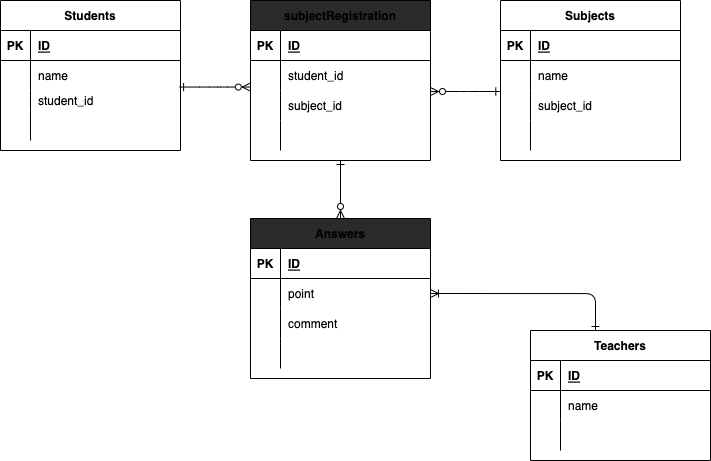

The diagram above was exported from draw.io. Its source (the exported page's mxGraphModel, read from the mxfile embedded in the PNG):
<mxGraphModel dx="743" dy="800" grid="1" gridSize="10" guides="1" tooltips="1" connect="1" arrows="1" fold="1" page="1" pageScale="1" pageWidth="827" pageHeight="1169" math="0" shadow="0">
  <root>
    <mxCell id="0" />
    <mxCell id="1" parent="0" />
    <mxCell id="2" value="Students" style="shape=table;startSize=30;container=1;collapsible=1;childLayout=tableLayout;fixedRows=1;rowLines=0;fontStyle=1;align=center;resizeLast=1;" vertex="1" parent="1">
      <mxGeometry y="130" width="180" height="150.0000000000001" as="geometry" />
    </mxCell>
    <mxCell id="3" value="" style="shape=partialRectangle;collapsible=0;dropTarget=0;pointerEvents=0;fillColor=none;top=0;left=0;bottom=1;right=0;points=[[0,0.5],[1,0.5]];portConstraint=eastwest;" vertex="1" parent="2">
      <mxGeometry y="30" width="180" height="30" as="geometry" />
    </mxCell>
    <mxCell id="4" value="PK" style="shape=partialRectangle;connectable=0;fillColor=none;top=0;left=0;bottom=0;right=0;fontStyle=1;overflow=hidden;" vertex="1" parent="3">
      <mxGeometry width="30" height="30" as="geometry">
        <mxRectangle width="30" height="30" as="alternateBounds" />
      </mxGeometry>
    </mxCell>
    <mxCell id="5" value="ID" style="shape=partialRectangle;connectable=0;fillColor=none;top=0;left=0;bottom=0;right=0;align=left;spacingLeft=6;fontStyle=5;overflow=hidden;" vertex="1" parent="3">
      <mxGeometry x="30" width="150" height="30" as="geometry">
        <mxRectangle width="150" height="30" as="alternateBounds" />
      </mxGeometry>
    </mxCell>
    <mxCell id="6" value="" style="shape=partialRectangle;collapsible=0;dropTarget=0;pointerEvents=0;fillColor=none;top=0;left=0;bottom=0;right=0;points=[[0,0.5],[1,0.5]];portConstraint=eastwest;" vertex="1" parent="2">
      <mxGeometry y="60" width="180" height="30" as="geometry" />
    </mxCell>
    <mxCell id="7" value="" style="shape=partialRectangle;connectable=0;fillColor=none;top=0;left=0;bottom=0;right=0;editable=1;overflow=hidden;" vertex="1" parent="6">
      <mxGeometry width="30" height="30" as="geometry">
        <mxRectangle width="30" height="30" as="alternateBounds" />
      </mxGeometry>
    </mxCell>
    <mxCell id="8" value="name" style="shape=partialRectangle;connectable=0;fillColor=none;top=0;left=0;bottom=0;right=0;align=left;spacingLeft=6;overflow=hidden;" vertex="1" parent="6">
      <mxGeometry x="30" width="150" height="30" as="geometry">
        <mxRectangle width="150" height="30" as="alternateBounds" />
      </mxGeometry>
    </mxCell>
    <mxCell id="9" value="" style="shape=partialRectangle;collapsible=0;dropTarget=0;pointerEvents=0;fillColor=none;top=0;left=0;bottom=0;right=0;points=[[0,0.5],[1,0.5]];portConstraint=eastwest;" vertex="1" parent="2">
      <mxGeometry y="90" width="180" height="20" as="geometry" />
    </mxCell>
    <mxCell id="10" value="" style="shape=partialRectangle;connectable=0;fillColor=none;top=0;left=0;bottom=0;right=0;editable=1;overflow=hidden;" vertex="1" parent="9">
      <mxGeometry width="30" height="20" as="geometry">
        <mxRectangle width="30" height="20" as="alternateBounds" />
      </mxGeometry>
    </mxCell>
    <mxCell id="11" value="student_id" style="shape=partialRectangle;connectable=0;fillColor=none;top=0;left=0;bottom=0;right=0;align=left;spacingLeft=6;overflow=hidden;" vertex="1" parent="9">
      <mxGeometry x="30" width="150" height="20" as="geometry">
        <mxRectangle width="150" height="20" as="alternateBounds" />
      </mxGeometry>
    </mxCell>
    <mxCell id="12" value="" style="shape=partialRectangle;collapsible=0;dropTarget=0;pointerEvents=0;fillColor=none;top=0;left=0;bottom=0;right=0;points=[[0,0.5],[1,0.5]];portConstraint=eastwest;" vertex="1" parent="2">
      <mxGeometry y="110" width="180" height="30" as="geometry" />
    </mxCell>
    <mxCell id="13" value="" style="shape=partialRectangle;connectable=0;fillColor=none;top=0;left=0;bottom=0;right=0;editable=1;overflow=hidden;" vertex="1" parent="12">
      <mxGeometry width="30" height="30" as="geometry">
        <mxRectangle width="30" height="30" as="alternateBounds" />
      </mxGeometry>
    </mxCell>
    <mxCell id="14" value="" style="shape=partialRectangle;connectable=0;fillColor=none;top=0;left=0;bottom=0;right=0;align=left;spacingLeft=6;overflow=hidden;" vertex="1" parent="12">
      <mxGeometry x="30" width="150" height="30" as="geometry">
        <mxRectangle width="150" height="30" as="alternateBounds" />
      </mxGeometry>
    </mxCell>
    <mxCell id="15" value="Teachers" style="shape=table;startSize=30;container=1;collapsible=1;childLayout=tableLayout;fixedRows=1;rowLines=0;fontStyle=1;align=center;resizeLast=1;" vertex="1" parent="1">
      <mxGeometry x="530" y="460" width="180" height="130" as="geometry" />
    </mxCell>
    <mxCell id="16" value="" style="shape=partialRectangle;collapsible=0;dropTarget=0;pointerEvents=0;fillColor=none;top=0;left=0;bottom=1;right=0;points=[[0,0.5],[1,0.5]];portConstraint=eastwest;" vertex="1" parent="15">
      <mxGeometry y="30" width="180" height="30" as="geometry" />
    </mxCell>
    <mxCell id="17" value="PK" style="shape=partialRectangle;connectable=0;fillColor=none;top=0;left=0;bottom=0;right=0;fontStyle=1;overflow=hidden;" vertex="1" parent="16">
      <mxGeometry width="30" height="30" as="geometry">
        <mxRectangle width="30" height="30" as="alternateBounds" />
      </mxGeometry>
    </mxCell>
    <mxCell id="18" value="ID" style="shape=partialRectangle;connectable=0;fillColor=none;top=0;left=0;bottom=0;right=0;align=left;spacingLeft=6;fontStyle=5;overflow=hidden;" vertex="1" parent="16">
      <mxGeometry x="30" width="150" height="30" as="geometry">
        <mxRectangle width="150" height="30" as="alternateBounds" />
      </mxGeometry>
    </mxCell>
    <mxCell id="19" value="" style="shape=partialRectangle;collapsible=0;dropTarget=0;pointerEvents=0;fillColor=none;top=0;left=0;bottom=0;right=0;points=[[0,0.5],[1,0.5]];portConstraint=eastwest;" vertex="1" parent="15">
      <mxGeometry y="60" width="180" height="30" as="geometry" />
    </mxCell>
    <mxCell id="20" value="" style="shape=partialRectangle;connectable=0;fillColor=none;top=0;left=0;bottom=0;right=0;editable=1;overflow=hidden;" vertex="1" parent="19">
      <mxGeometry width="30" height="30" as="geometry">
        <mxRectangle width="30" height="30" as="alternateBounds" />
      </mxGeometry>
    </mxCell>
    <mxCell id="21" value="name" style="shape=partialRectangle;connectable=0;fillColor=none;top=0;left=0;bottom=0;right=0;align=left;spacingLeft=6;overflow=hidden;" vertex="1" parent="19">
      <mxGeometry x="30" width="150" height="30" as="geometry">
        <mxRectangle width="150" height="30" as="alternateBounds" />
      </mxGeometry>
    </mxCell>
    <mxCell id="25" value="" style="shape=partialRectangle;collapsible=0;dropTarget=0;pointerEvents=0;fillColor=none;top=0;left=0;bottom=0;right=0;points=[[0,0.5],[1,0.5]];portConstraint=eastwest;" vertex="1" parent="15">
      <mxGeometry y="90" width="180" height="30" as="geometry" />
    </mxCell>
    <mxCell id="26" value="" style="shape=partialRectangle;connectable=0;fillColor=none;top=0;left=0;bottom=0;right=0;editable=1;overflow=hidden;" vertex="1" parent="25">
      <mxGeometry width="30" height="30" as="geometry">
        <mxRectangle width="30" height="30" as="alternateBounds" />
      </mxGeometry>
    </mxCell>
    <mxCell id="27" value="" style="shape=partialRectangle;connectable=0;fillColor=none;top=0;left=0;bottom=0;right=0;align=left;spacingLeft=6;overflow=hidden;" vertex="1" parent="25">
      <mxGeometry x="30" width="150" height="30" as="geometry">
        <mxRectangle width="150" height="30" as="alternateBounds" />
      </mxGeometry>
    </mxCell>
    <mxCell id="28" value="Subjects" style="shape=table;startSize=30;container=1;collapsible=1;childLayout=tableLayout;fixedRows=1;rowLines=0;fontStyle=1;align=center;resizeLast=1;" vertex="1" parent="1">
      <mxGeometry x="500" y="130" width="180" height="160" as="geometry" />
    </mxCell>
    <mxCell id="29" value="" style="shape=partialRectangle;collapsible=0;dropTarget=0;pointerEvents=0;fillColor=none;top=0;left=0;bottom=1;right=0;points=[[0,0.5],[1,0.5]];portConstraint=eastwest;" vertex="1" parent="28">
      <mxGeometry y="30" width="180" height="30" as="geometry" />
    </mxCell>
    <mxCell id="30" value="PK" style="shape=partialRectangle;connectable=0;fillColor=none;top=0;left=0;bottom=0;right=0;fontStyle=1;overflow=hidden;" vertex="1" parent="29">
      <mxGeometry width="30" height="30" as="geometry">
        <mxRectangle width="30" height="30" as="alternateBounds" />
      </mxGeometry>
    </mxCell>
    <mxCell id="31" value="ID" style="shape=partialRectangle;connectable=0;fillColor=none;top=0;left=0;bottom=0;right=0;align=left;spacingLeft=6;fontStyle=5;overflow=hidden;" vertex="1" parent="29">
      <mxGeometry x="30" width="150" height="30" as="geometry">
        <mxRectangle width="150" height="30" as="alternateBounds" />
      </mxGeometry>
    </mxCell>
    <mxCell id="32" value="" style="shape=partialRectangle;collapsible=0;dropTarget=0;pointerEvents=0;fillColor=none;top=0;left=0;bottom=0;right=0;points=[[0,0.5],[1,0.5]];portConstraint=eastwest;" vertex="1" parent="28">
      <mxGeometry y="60" width="180" height="30" as="geometry" />
    </mxCell>
    <mxCell id="33" value="" style="shape=partialRectangle;connectable=0;fillColor=none;top=0;left=0;bottom=0;right=0;editable=1;overflow=hidden;" vertex="1" parent="32">
      <mxGeometry width="30" height="30" as="geometry">
        <mxRectangle width="30" height="30" as="alternateBounds" />
      </mxGeometry>
    </mxCell>
    <mxCell id="34" value="name" style="shape=partialRectangle;connectable=0;fillColor=none;top=0;left=0;bottom=0;right=0;align=left;spacingLeft=6;overflow=hidden;" vertex="1" parent="32">
      <mxGeometry x="30" width="150" height="30" as="geometry">
        <mxRectangle width="150" height="30" as="alternateBounds" />
      </mxGeometry>
    </mxCell>
    <mxCell id="35" value="" style="shape=partialRectangle;collapsible=0;dropTarget=0;pointerEvents=0;fillColor=none;top=0;left=0;bottom=0;right=0;points=[[0,0.5],[1,0.5]];portConstraint=eastwest;" vertex="1" parent="28">
      <mxGeometry y="90" width="180" height="30" as="geometry" />
    </mxCell>
    <mxCell id="36" value="" style="shape=partialRectangle;connectable=0;fillColor=none;top=0;left=0;bottom=0;right=0;editable=1;overflow=hidden;" vertex="1" parent="35">
      <mxGeometry width="30" height="30" as="geometry">
        <mxRectangle width="30" height="30" as="alternateBounds" />
      </mxGeometry>
    </mxCell>
    <mxCell id="37" value="subject_id" style="shape=partialRectangle;connectable=0;fillColor=none;top=0;left=0;bottom=0;right=0;align=left;spacingLeft=6;overflow=hidden;" vertex="1" parent="35">
      <mxGeometry x="30" width="150" height="30" as="geometry">
        <mxRectangle width="150" height="30" as="alternateBounds" />
      </mxGeometry>
    </mxCell>
    <mxCell id="38" value="" style="shape=partialRectangle;collapsible=0;dropTarget=0;pointerEvents=0;fillColor=none;top=0;left=0;bottom=0;right=0;points=[[0,0.5],[1,0.5]];portConstraint=eastwest;" vertex="1" parent="28">
      <mxGeometry y="120" width="180" height="30" as="geometry" />
    </mxCell>
    <mxCell id="39" value="" style="shape=partialRectangle;connectable=0;fillColor=none;top=0;left=0;bottom=0;right=0;editable=1;overflow=hidden;" vertex="1" parent="38">
      <mxGeometry width="30" height="30" as="geometry">
        <mxRectangle width="30" height="30" as="alternateBounds" />
      </mxGeometry>
    </mxCell>
    <mxCell id="40" value="" style="shape=partialRectangle;connectable=0;fillColor=none;top=0;left=0;bottom=0;right=0;align=left;spacingLeft=6;overflow=hidden;" vertex="1" parent="38">
      <mxGeometry x="30" width="150" height="30" as="geometry">
        <mxRectangle width="150" height="30" as="alternateBounds" />
      </mxGeometry>
    </mxCell>
    <mxCell id="73" value="" style="edgeStyle=entityRelationEdgeStyle;fontSize=12;html=1;endArrow=ERzeroToMany;endFill=0;exitX=0.995;exitY=0.885;exitDx=0;exitDy=0;startArrow=ERone;startFill=0;exitPerimeter=0;entryX=-0.001;entryY=0.885;entryDx=0;entryDy=0;entryPerimeter=0;" edge="1" parent="1" source="6" target="78">
      <mxGeometry width="100" height="100" relative="1" as="geometry">
        <mxPoint x="300" y="360" as="sourcePoint" />
        <mxPoint x="500" y="218" as="targetPoint" />
      </mxGeometry>
    </mxCell>
    <mxCell id="74" value="subjectRegistration" style="shape=table;startSize=30;container=1;collapsible=1;childLayout=tableLayout;fixedRows=1;rowLines=0;fontStyle=1;align=center;resizeLast=1;fillColor=#2A2A2A;" vertex="1" parent="1">
      <mxGeometry x="250" y="130" width="180" height="160" as="geometry" />
    </mxCell>
    <mxCell id="75" value="" style="shape=partialRectangle;collapsible=0;dropTarget=0;pointerEvents=0;fillColor=none;top=0;left=0;bottom=1;right=0;points=[[0,0.5],[1,0.5]];portConstraint=eastwest;" vertex="1" parent="74">
      <mxGeometry y="30" width="180" height="30" as="geometry" />
    </mxCell>
    <mxCell id="76" value="PK" style="shape=partialRectangle;connectable=0;fillColor=none;top=0;left=0;bottom=0;right=0;fontStyle=1;overflow=hidden;" vertex="1" parent="75">
      <mxGeometry width="30" height="30" as="geometry">
        <mxRectangle width="30" height="30" as="alternateBounds" />
      </mxGeometry>
    </mxCell>
    <mxCell id="77" value="ID" style="shape=partialRectangle;connectable=0;fillColor=none;top=0;left=0;bottom=0;right=0;align=left;spacingLeft=6;fontStyle=5;overflow=hidden;" vertex="1" parent="75">
      <mxGeometry x="30" width="150" height="30" as="geometry">
        <mxRectangle width="150" height="30" as="alternateBounds" />
      </mxGeometry>
    </mxCell>
    <mxCell id="78" value="" style="shape=partialRectangle;collapsible=0;dropTarget=0;pointerEvents=0;fillColor=none;top=0;left=0;bottom=0;right=0;points=[[0,0.5],[1,0.5]];portConstraint=eastwest;" vertex="1" parent="74">
      <mxGeometry y="60" width="180" height="30" as="geometry" />
    </mxCell>
    <mxCell id="79" value="" style="shape=partialRectangle;connectable=0;fillColor=none;top=0;left=0;bottom=0;right=0;editable=1;overflow=hidden;" vertex="1" parent="78">
      <mxGeometry width="30" height="30" as="geometry">
        <mxRectangle width="30" height="30" as="alternateBounds" />
      </mxGeometry>
    </mxCell>
    <mxCell id="80" value="student_id" style="shape=partialRectangle;connectable=0;fillColor=none;top=0;left=0;bottom=0;right=0;align=left;spacingLeft=6;overflow=hidden;" vertex="1" parent="78">
      <mxGeometry x="30" width="150" height="30" as="geometry">
        <mxRectangle width="150" height="30" as="alternateBounds" />
      </mxGeometry>
    </mxCell>
    <mxCell id="81" value="" style="shape=partialRectangle;collapsible=0;dropTarget=0;pointerEvents=0;fillColor=none;top=0;left=0;bottom=0;right=0;points=[[0,0.5],[1,0.5]];portConstraint=eastwest;" vertex="1" parent="74">
      <mxGeometry y="90" width="180" height="30" as="geometry" />
    </mxCell>
    <mxCell id="82" value="" style="shape=partialRectangle;connectable=0;fillColor=none;top=0;left=0;bottom=0;right=0;editable=1;overflow=hidden;" vertex="1" parent="81">
      <mxGeometry width="30" height="30" as="geometry">
        <mxRectangle width="30" height="30" as="alternateBounds" />
      </mxGeometry>
    </mxCell>
    <mxCell id="83" value="subject_id" style="shape=partialRectangle;connectable=0;fillColor=none;top=0;left=0;bottom=0;right=0;align=left;spacingLeft=6;overflow=hidden;" vertex="1" parent="81">
      <mxGeometry x="30" width="150" height="30" as="geometry">
        <mxRectangle width="150" height="30" as="alternateBounds" />
      </mxGeometry>
    </mxCell>
    <mxCell id="84" value="" style="shape=partialRectangle;collapsible=0;dropTarget=0;pointerEvents=0;fillColor=none;top=0;left=0;bottom=0;right=0;points=[[0,0.5],[1,0.5]];portConstraint=eastwest;" vertex="1" parent="74">
      <mxGeometry y="120" width="180" height="30" as="geometry" />
    </mxCell>
    <mxCell id="85" value="" style="shape=partialRectangle;connectable=0;fillColor=none;top=0;left=0;bottom=0;right=0;editable=1;overflow=hidden;" vertex="1" parent="84">
      <mxGeometry width="30" height="30" as="geometry">
        <mxRectangle width="30" height="30" as="alternateBounds" />
      </mxGeometry>
    </mxCell>
    <mxCell id="86" value="" style="shape=partialRectangle;connectable=0;fillColor=none;top=0;left=0;bottom=0;right=0;align=left;spacingLeft=6;overflow=hidden;" vertex="1" parent="84">
      <mxGeometry x="30" width="150" height="30" as="geometry">
        <mxRectangle width="150" height="30" as="alternateBounds" />
      </mxGeometry>
    </mxCell>
    <mxCell id="87" value="" style="edgeStyle=entityRelationEdgeStyle;fontSize=12;html=1;endArrow=ERone;endFill=0;startArrow=ERzeroToMany;startFill=0;entryX=-0.004;entryY=1.033;entryDx=0;entryDy=0;entryPerimeter=0;" edge="1" parent="1" target="32">
      <mxGeometry width="100" height="100" relative="1" as="geometry">
        <mxPoint x="430" y="221" as="sourcePoint" />
        <mxPoint x="500" y="221.44000000000005" as="targetPoint" />
      </mxGeometry>
    </mxCell>
    <mxCell id="104" value="Answers" style="shape=table;startSize=30;container=1;collapsible=1;childLayout=tableLayout;fixedRows=1;rowLines=0;fontStyle=1;align=center;resizeLast=1;fillColor=#2A2A2A;" vertex="1" parent="1">
      <mxGeometry x="250" y="348" width="180" height="160" as="geometry" />
    </mxCell>
    <mxCell id="105" value="" style="shape=partialRectangle;collapsible=0;dropTarget=0;pointerEvents=0;fillColor=none;top=0;left=0;bottom=1;right=0;points=[[0,0.5],[1,0.5]];portConstraint=eastwest;" vertex="1" parent="104">
      <mxGeometry y="30" width="180" height="30" as="geometry" />
    </mxCell>
    <mxCell id="106" value="PK" style="shape=partialRectangle;connectable=0;fillColor=none;top=0;left=0;bottom=0;right=0;fontStyle=1;overflow=hidden;" vertex="1" parent="105">
      <mxGeometry width="30" height="30" as="geometry">
        <mxRectangle width="30" height="30" as="alternateBounds" />
      </mxGeometry>
    </mxCell>
    <mxCell id="107" value="ID" style="shape=partialRectangle;connectable=0;fillColor=none;top=0;left=0;bottom=0;right=0;align=left;spacingLeft=6;fontStyle=5;overflow=hidden;" vertex="1" parent="105">
      <mxGeometry x="30" width="150" height="30" as="geometry">
        <mxRectangle width="150" height="30" as="alternateBounds" />
      </mxGeometry>
    </mxCell>
    <mxCell id="108" value="" style="shape=partialRectangle;collapsible=0;dropTarget=0;pointerEvents=0;fillColor=none;top=0;left=0;bottom=0;right=0;points=[[0,0.5],[1,0.5]];portConstraint=eastwest;" vertex="1" parent="104">
      <mxGeometry y="60" width="180" height="30" as="geometry" />
    </mxCell>
    <mxCell id="109" value="" style="shape=partialRectangle;connectable=0;fillColor=none;top=0;left=0;bottom=0;right=0;editable=1;overflow=hidden;" vertex="1" parent="108">
      <mxGeometry width="30" height="30" as="geometry">
        <mxRectangle width="30" height="30" as="alternateBounds" />
      </mxGeometry>
    </mxCell>
    <mxCell id="110" value="point" style="shape=partialRectangle;connectable=0;fillColor=none;top=0;left=0;bottom=0;right=0;align=left;spacingLeft=6;overflow=hidden;" vertex="1" parent="108">
      <mxGeometry x="30" width="150" height="30" as="geometry">
        <mxRectangle width="150" height="30" as="alternateBounds" />
      </mxGeometry>
    </mxCell>
    <mxCell id="111" value="" style="shape=partialRectangle;collapsible=0;dropTarget=0;pointerEvents=0;fillColor=none;top=0;left=0;bottom=0;right=0;points=[[0,0.5],[1,0.5]];portConstraint=eastwest;" vertex="1" parent="104">
      <mxGeometry y="90" width="180" height="30" as="geometry" />
    </mxCell>
    <mxCell id="112" value="" style="shape=partialRectangle;connectable=0;fillColor=none;top=0;left=0;bottom=0;right=0;editable=1;overflow=hidden;" vertex="1" parent="111">
      <mxGeometry width="30" height="30" as="geometry">
        <mxRectangle width="30" height="30" as="alternateBounds" />
      </mxGeometry>
    </mxCell>
    <mxCell id="113" value="comment" style="shape=partialRectangle;connectable=0;fillColor=none;top=0;left=0;bottom=0;right=0;align=left;spacingLeft=6;overflow=hidden;" vertex="1" parent="111">
      <mxGeometry x="30" width="150" height="30" as="geometry">
        <mxRectangle width="150" height="30" as="alternateBounds" />
      </mxGeometry>
    </mxCell>
    <mxCell id="114" value="" style="shape=partialRectangle;collapsible=0;dropTarget=0;pointerEvents=0;fillColor=none;top=0;left=0;bottom=0;right=0;points=[[0,0.5],[1,0.5]];portConstraint=eastwest;" vertex="1" parent="104">
      <mxGeometry y="120" width="180" height="30" as="geometry" />
    </mxCell>
    <mxCell id="115" value="" style="shape=partialRectangle;connectable=0;fillColor=none;top=0;left=0;bottom=0;right=0;editable=1;overflow=hidden;" vertex="1" parent="114">
      <mxGeometry width="30" height="30" as="geometry">
        <mxRectangle width="30" height="30" as="alternateBounds" />
      </mxGeometry>
    </mxCell>
    <mxCell id="116" value="" style="shape=partialRectangle;connectable=0;fillColor=none;top=0;left=0;bottom=0;right=0;align=left;spacingLeft=6;overflow=hidden;" vertex="1" parent="114">
      <mxGeometry x="30" width="150" height="30" as="geometry">
        <mxRectangle width="150" height="30" as="alternateBounds" />
      </mxGeometry>
    </mxCell>
    <mxCell id="117" value="" style="fontSize=12;html=1;endArrow=ERzeroToMany;endFill=0;entryX=0.5;entryY=0;entryDx=0;entryDy=0;exitX=0.5;exitY=1;exitDx=0;exitDy=0;startArrow=ERone;startFill=0;" edge="1" parent="1" source="74" target="104">
      <mxGeometry width="100" height="100" relative="1" as="geometry">
        <mxPoint x="290" y="330" as="sourcePoint" />
        <mxPoint x="390" y="230" as="targetPoint" />
      </mxGeometry>
    </mxCell>
    <mxCell id="118" value="" style="edgeStyle=orthogonalEdgeStyle;fontSize=12;html=1;endArrow=ERoneToMany;endFill=0;entryX=1;entryY=0.5;entryDx=0;entryDy=0;startArrow=ERone;startFill=0;" edge="1" parent="1" target="108">
      <mxGeometry width="100" height="100" relative="1" as="geometry">
        <mxPoint x="595" y="460" as="sourcePoint" />
        <mxPoint x="450" y="320" as="targetPoint" />
      </mxGeometry>
    </mxCell>
  </root>
</mxGraphModel>